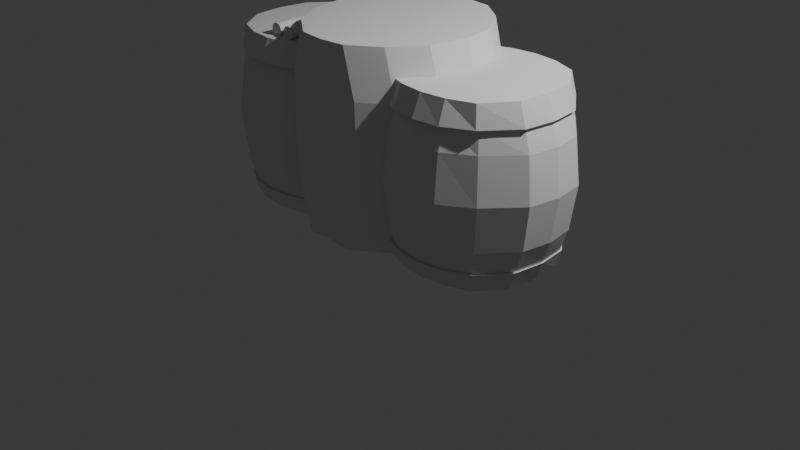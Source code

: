 # Source: Klong_that-2.blend  (saved by Blender 4.2.66; exported with 4.5.12 LTS)
import bpy
from mathutils import Matrix  # noqa: F401  (used for matrix-valued properties, if any)

bpy.ops.wm.read_factory_settings(use_empty=True)
scene = bpy.context.scene
scene.name = 'Scene'

# ---- collections
col_collection = bpy.data.collections.new('Collection'); scene.collection.children.link(col_collection)

# ---- world
world_world = bpy.data.worlds.new('World'); scene.world = world_world
world_world.use_nodes = True; world_world.node_tree.nodes.clear()
_N = world_world.node_tree.nodes; _L = world_world.node_tree.links
n0 = _N.new('ShaderNodeOutputWorld'); n0.name = 'World Output'; n0.location = (300, 300)
n1 = _N.new('ShaderNodeBackground'); n1.name = 'Background'; n1.location = (10, 300)
n1.inputs[0].default_value = (0.05088, 0.05088, 0.05088, 1.0)
_L.new(n1.outputs[0], n0.inputs[0])
n0.is_active_output = True
world_world.color = (0.05088, 0.05088, 0.05088)
world_world.sun_shadow_jitter_overblur = 0.0

# ---- cameras
cam_camera = bpy.data.cameras.new('Camera')
cam_camera.clip_end = 100.0
cam_camera.ortho_scale = 7.314

# ---- lights
light_light = bpy.data.lights.new('Light', 'POINT')
light_light.energy = 1000.0
light_light.shadow_soft_size = 0.1

# ---- meshes
me_cylinder_001 = bpy.data.meshes.new('Cylinder.001')
me_cylinder_001.from_pydata([(0.0, 0.9556, -0.9554), (0.0, 0.9556, 1.001), (0.2604, 0.9239, -1.0), (0.2695, 0.9239, 1.0), (0.5595, 0.7071, -1.0), (0.5686, 0.7071, 1.0), (0.7921, 0.3827, -1.0), (0.8012, 0.3827, 1.0), (0.8682, 0.0, -1.0), (0.8773, 0.0, 1.0), (0.7921, -0.3827, -1.0), (0.8012, -0.3827, 1.0), (0.5595, -0.7071, -1.0), (0.5686, -0.7071, 1.0), (0.2604, -0.9239, -1.0), (0.2695, -0.9239, 1.0), (0.0, -0.9556, -0.9554), (0.0, -0.9556, 1.001), (0.0, 1.054, -0.4863), (0.0, 1.054, 0.009012), (0.0, 1.054, 0.5094), (0.4062, 0.9239, 0.5092), (0.4245, 0.9239, 0.009174), (0.4062, 0.9239, -0.4908), (0.7053, 0.7071, 0.5092), (0.7236, 0.7071, 0.009174), (0.7053, 0.7071, -0.4908), (0.9379, 0.3827, 0.5092), (0.9562, 0.3827, 0.009174), (0.9379, 0.3827, -0.4908), (1.014, 0.0, 0.5092), (1.032, 0.0, 0.009174), (1.014, 0.0, -0.4908), (0.9379, -0.3827, 0.5092), (0.9562, -0.3827, 0.009174), (0.9379, -0.3827, -0.4908), (0.7053, -0.7071, 0.5092), (0.7236, -0.7071, 0.009174), (0.7053, -0.7071, -0.4908), (0.4062, -0.9239, 0.5092), (0.4245, -0.9239, 0.009174), (0.4062, -0.9239, -0.4908), (0.0, -1.054, 0.5094), (0.0, -1.054, 0.009012), (0.0, -1.054, -0.4863)], [], [(20, 1, 3, 21), (21, 3, 5, 24), (24, 5, 7, 27), (27, 7, 9, 30), (30, 9, 11, 33), (33, 11, 13, 36), (36, 13, 15, 39), (39, 15, 17, 42), (3, 1, 17, 15, 13, 11, 9, 7, 5), (16, 0, 2, 4, 6, 8, 10, 12, 14), (14, 41, 44, 16), (41, 40, 43, 44), (40, 39, 42, 43), (12, 38, 41, 14), (38, 37, 40, 41), (37, 36, 39, 40), (10, 35, 38, 12), (35, 34, 37, 38), (34, 33, 36, 37), (8, 32, 35, 10), (32, 31, 34, 35), (31, 30, 33, 34), (6, 29, 32, 8), (29, 28, 31, 32), (28, 27, 30, 31), (4, 26, 29, 6), (26, 25, 28, 29), (25, 24, 27, 28), (2, 23, 26, 4), (23, 22, 25, 26), (22, 21, 24, 25), (0, 18, 23, 2), (18, 19, 22, 23), (19, 20, 21, 22)])
_uv = me_cylinder_001.uv_layers.new(name='UVMap')
_uv.uv.foreach_set('vector', [1.0, 0.8773, 1.0, 1.0, 0.9375, 1.0, 0.9375, 0.8773, 0.9375, 0.8773, 0.9375, 1.0, 0.875, 1.0, 0.875, 0.8773, 0.875, 0.8773, 0.875, 1.0, 0.8125, 1.0, 0.8125, 0.8773, 0.8125, 0.8773, 0.8125, 1.0, 0.75, 1.0, 0.75, 0.8773, 0.75, 0.8773, 0.75, 1.0, 0.6875, 1.0, 0.6875, 0.8773, 0.6875, 0.8773, 0.6875, 1.0, 0.625, 1.0, 0.625, 0.8773, 0.625, 0.8773, 0.625, 1.0, 0.5625, 1.0, 0.5625, 0.8773, 0.5625, 0.8773, 0.5625, 1.0, 0.5, 1.0, 0.5, 0.8773, 0.3418, 0.4717, 0.25, 0.49, 0.25, 0.01, 0.3418, 0.02827, 0.4197, 0.08029, 0.4717, 0.1582, 0.49, 0.25, 0.4717, 0.3418, 0.4197, 0.4197, 0.75, 0.01, 0.75, 0.49, 0.8418, 0.4717, 0.9197, 0.4197, 0.9717, 0.3418, 0.99, 0.25, 0.9717, 0.1582, 0.9197, 0.08029, 0.8418, 0.02827, 0.5625, 0.5, 0.5625, 0.6273, 0.5, 0.6273, 0.5, 0.5, 0.5625, 0.6273, 0.5625, 0.7523, 0.5, 0.7523, 0.5, 0.6273, 0.5625, 0.7523, 0.5625, 0.8773, 0.5, 0.8773, 0.5, 0.7523, 0.625, 0.5, 0.625, 0.6273, 0.5625, 0.6273, 0.5625, 0.5, 0.625, 0.6273, 0.625, 0.7523, 0.5625, 0.7523, 0.5625, 0.6273, 0.625, 0.7523, 0.625, 0.8773, 0.5625, 0.8773, 0.5625, 0.7523, 0.6875, 0.5, 0.6875, 0.6273, 0.625, 0.6273, 0.625, 0.5, 0.6875, 0.6273, 0.6875, 0.7523, 0.625, 0.7523, 0.625, 0.6273, 0.6875, 0.7523, 0.6875, 0.8773, 0.625, 0.8773, 0.625, 0.7523, 0.75, 0.5, 0.75, 0.6273, 0.6875, 0.6273, 0.6875, 0.5, 0.75, 0.6273, 0.75, 0.7523, 0.6875, 0.7523, 0.6875, 0.6273, 0.75, 0.7523, 0.75, 0.8773, 0.6875, 0.8773, 0.6875, 0.7523, 0.8125, 0.5, 0.8125, 0.6273, 0.75, 0.6273, 0.75, 0.5, 0.8125, 0.6273, 0.8125, 0.7523, 0.75, 0.7523, 0.75, 0.6273, 0.8125, 0.7523, 0.8125, 0.8773, 0.75, 0.8773, 0.75, 0.7523, 0.875, 0.5, 0.875, 0.6273, 0.8125, 0.6273, 0.8125, 0.5, 0.875, 0.6273, 0.875, 0.7523, 0.8125, 0.7523, 0.8125, 0.6273, 0.875, 0.7523, 0.875, 0.8773, 0.8125, 0.8773, 0.8125, 0.7523, 0.9375, 0.5, 0.9375, 0.6273, 0.875, 0.6273, 0.875, 0.5, 0.9375, 0.6273, 0.9375, 0.7523, 0.875, 0.7523, 0.875, 0.6273, 0.9375, 0.7523, 0.9375, 0.8773, 0.875, 0.8773, 0.875, 0.7523, 1.0, 0.5, 1.0, 0.6273, 0.9375, 0.6273, 0.9375, 0.5, 1.0, 0.6273, 1.0, 0.7523, 0.9375, 0.7523, 0.9375, 0.6273, 1.0, 0.7523, 1.0, 0.8773, 0.9375, 0.8773, 0.9375, 0.7523])
me_cylinder_001.update()
me_cube_001 = bpy.data.meshes.new('Cube.001')
me_cube_001.from_pydata([(0.5032, -0.5718, -0.8781), (0.5159, -0.5718, 0.9), (0.5032, 0.5718, -0.8781), (0.5159, 0.5718, 0.9), (0.2692, 0.6674, -0.8738), (0.0, 0.6966, -0.8775), (0.0, 0.6966, 0.9013), (0.2755, 0.6674, 0.9005), (0.5829, 0.6388, 0.4591), (0.6165, 0.6725, 0.0003668), (0.5702, 0.6388, -0.4613), (0.7021, -0.2936, -0.8785), (0.7344, 0.0, -0.8781), (0.7021, 0.2936, -0.8785), (0.7147, 0.2936, 0.901), (0.7471, 0.0, 0.9018), (0.7147, -0.2936, 0.901), (0.5829, -0.6388, 0.4591), (0.6165, -0.6725, 0.0003668), (0.5702, -0.6388, -0.4613), (0.0, -0.6966, -0.8775), (0.2692, -0.6674, -0.8738), (0.2755, -0.6674, 0.9005), (0.0, -0.6966, 0.9013), (0.0, 0.8689, -0.4595), (0.0, 0.9265, 4.657e-09), (0.0, 0.8689, 0.4587), (0.2887, 0.8235, -0.4588), (0.312, 0.8763, -9.313e-09), (0.2951, 0.8235, 0.458), (0.8454, 0.3115, -0.4554), (0.9066, 0.3271, 0.0003668), (0.8581, 0.3115, 0.4557), (0.8926, 0.0, -0.4561), (0.9583, 0.0, 0.0003668), (0.9053, 0.0, 0.4563), (0.8454, -0.3115, -0.4554), (0.9066, -0.3271, 0.0003668), (0.8581, -0.3115, 0.4557), (0.2887, -0.8235, -0.4588), (0.312, -0.8763, -9.313e-09), (0.2951, -0.8235, 0.458), (0.0, -0.8689, -0.4595), (0.0, -0.9265, 4.657e-09), (0.0, -0.8689, 0.4587), (0.5502, 0.6062, 0.6741), (0.5502, -0.6062, 0.6741), (0.0, 0.7849, 0.6746), (0.2855, 0.7474, 0.6738), (0.7882, 0.3028, 0.6729), (0.8281, 0.0, 0.6736), (0.7882, -0.3028, 0.6729), (0.2855, -0.7474, 0.6738), (0.0, -0.7849, 0.687), (0.0, 0.7481, 0.9007), (0.2637, 0.7167, 0.8999), (0.5218, 0.6141, 0.8993), (0.7354, 0.3153, 0.9004), (0.7701, 2.446e-10, 0.9012), (0.7354, -0.3153, 0.9004), (0.5218, -0.6141, 0.8993), (0.2637, -0.7167, 0.8999), (0.0, -0.7481, 0.9007), (0.5587, 0.6509, 0.6781), (0.5587, -0.6509, 0.6781), (0.0, 0.8428, 0.6787), (0.2745, 0.8026, 0.6779), (0.8142, 0.3252, 0.6768), (0.8572, 2.446e-10, 0.6776), (0.8142, -0.3252, 0.6768), (0.2745, -0.8026, 0.6779), (0.0, -0.8428, 0.6787), (0.5326, 0.6012, -0.6953), (0.5326, -0.6012, -0.6953), (0.2778, 0.7359, -0.6918), (0.0, 0.7722, -0.6942), (0.7649, -0.3015, -0.6929), (0.8038, 0.0, -0.693), (0.7649, 0.3015, -0.6929), (0.0, -0.7722, -0.6942), (0.2778, -0.7359, -0.6918), (0.5072, 0.5992, -0.8771), (0.2617, 0.6994, -0.8726), (-0.001378, 0.7299, -0.8765), (0.538, 0.63, -0.691), (0.5072, -0.5992, -0.8771), (0.7156, -0.3077, -0.8776), (0.7494, 0.0, -0.8771), (0.7156, 0.3077, -0.8776), (0.538, -0.63, -0.691), (-0.001378, -0.7299, -0.8765), (0.2617, -0.6994, -0.8726), (0.2707, 0.7711, -0.6873), (-0.001378, 0.8091, -0.6898), (0.7814, -0.3159, -0.6885), (0.8222, 0.0, -0.6886), (0.7814, 0.3159, -0.6885), (-0.001378, -0.8091, -0.6898), (0.2707, -0.7711, -0.6873), (-0.5032, -0.5718, -0.8781), (-0.5159, -0.5718, 0.9), (-0.5032, 0.5718, -0.8781), (-0.5159, 0.5718, 0.9), (-0.2692, 0.6674, -0.8738), (-0.2755, 0.6674, 0.9005), (-0.5829, 0.6388, 0.4591), (-0.6165, 0.6725, 0.0003668), (-0.5702, 0.6388, -0.4613), (-0.7021, -0.2936, -0.8785), (-0.7344, 0.0, -0.8781), (-0.7021, 0.2936, -0.8785), (-0.7147, 0.2936, 0.901), (-0.7471, 0.0, 0.9018), (-0.7147, -0.2936, 0.901), (-0.5829, -0.6388, 0.4591), (-0.6165, -0.6725, 0.0003668), (-0.5702, -0.6388, -0.4613), (-0.2692, -0.6674, -0.8738), (-0.2755, -0.6674, 0.9005), (-0.2887, 0.8235, -0.4588), (-0.312, 0.8763, -9.313e-09), (-0.2951, 0.8235, 0.458), (-0.8454, 0.3115, -0.4554), (-0.9066, 0.3271, 0.0003668), (-0.8581, 0.3115, 0.4557), (-0.8926, 0.0, -0.4561), (-0.9583, 0.0, 0.0003668), (-0.9053, 0.0, 0.4563), (-0.8454, -0.3115, -0.4554), (-0.9066, -0.3271, 0.0003668), (-0.8581, -0.3115, 0.4557), (-0.2887, -0.8235, -0.4588), (-0.312, -0.8763, -9.313e-09), (-0.2951, -0.8235, 0.458), (-0.5502, 0.6062, 0.6741), (-0.5502, -0.6062, 0.6741), (-0.2855, 0.7474, 0.6738), (-0.7882, 0.3028, 0.6729), (-0.8281, 0.0, 0.6736), (-0.7882, -0.3028, 0.6729), (-0.2855, -0.7474, 0.6738), (-0.2637, 0.7167, 0.8999), (-0.5218, 0.6141, 0.8993), (-0.7354, 0.3153, 0.9004), (-0.7701, 2.446e-10, 0.9012), (-0.7354, -0.3153, 0.9004), (-0.5218, -0.6141, 0.8993), (-0.2637, -0.7167, 0.8999), (-0.5587, 0.6509, 0.6781), (-0.5587, -0.6509, 0.6781), (-0.2745, 0.8026, 0.6779), (-0.8142, 0.3252, 0.6768), (-0.8572, 2.446e-10, 0.6776), (-0.8142, -0.3252, 0.6768), (-0.2745, -0.8026, 0.6779), (-0.5326, 0.6012, -0.6953), (-0.5326, -0.6012, -0.6953), (-0.2778, 0.7359, -0.6918), (-0.7649, -0.3015, -0.6929), (-0.8038, 0.0, -0.693), (-0.7649, 0.3015, -0.6929), (-0.2778, -0.7359, -0.6918), (-0.5072, 0.5992, -0.8771), (-0.2617, 0.6994, -0.8726), (0.001378, 0.7299, -0.8765), (-0.538, 0.63, -0.691), (-0.5072, -0.5992, -0.8771), (-0.7156, -0.3077, -0.8776), (-0.7494, 0.0, -0.8771), (-0.7156, 0.3077, -0.8776), (-0.538, -0.63, -0.691), (0.001378, -0.7299, -0.8765), (-0.2617, -0.6994, -0.8726), (-0.2707, 0.7711, -0.6873), (0.001378, 0.8091, -0.6898), (-0.7814, -0.3159, -0.6885), (-0.8222, 0.0, -0.6886), (-0.7814, 0.3159, -0.6885), (0.001378, -0.8091, -0.6898), (-0.2707, -0.7711, -0.6873)], [], [(24, 25, 28, 27), (25, 26, 29, 28), (23, 53, 71, 62), (45, 48, 66, 63), (28, 29, 8, 9), (27, 28, 9, 10), (74, 27, 10, 72), (75, 24, 27, 74), (30, 31, 34, 33), (31, 32, 35, 34), (33, 34, 37, 36), (34, 35, 38, 37), (72, 10, 30, 78), (10, 9, 31, 30), (9, 8, 32, 31), (49, 45, 63, 67), (7, 3, 56, 55), (50, 49, 67, 68), (6, 7, 55, 54), (37, 38, 17, 18), (36, 37, 18, 19), (76, 36, 19, 73), (77, 33, 36, 76), (78, 30, 33, 77), (39, 40, 43, 42), (40, 41, 44, 43), (73, 19, 39, 80), (19, 18, 40, 39), (18, 17, 41, 40), (51, 50, 68, 69), (22, 23, 62, 61), (80, 39, 42, 79), (6, 23, 22, 1, 16, 15, 14, 3, 7), (2, 13, 12, 11, 0, 21, 20, 5, 4), (41, 52, 53, 44), (17, 46, 52, 41), (38, 51, 46, 17), (35, 50, 51, 38), (32, 49, 50, 35), (8, 45, 49, 32), (29, 48, 45, 8), (26, 47, 48, 29), (65, 54, 55, 66), (66, 55, 56, 63), (63, 56, 57, 67), (67, 57, 58, 68), (68, 58, 59, 69), (69, 59, 60, 64), (64, 60, 61, 70), (70, 61, 62, 71), (3, 14, 57, 56), (48, 47, 65, 66), (14, 15, 58, 57), (53, 52, 70, 71), (47, 6, 54, 65), (15, 16, 59, 58), (52, 46, 64, 70), (1, 22, 61, 60), (16, 1, 60, 59), (46, 51, 69, 64), (72, 78, 96, 84), (13, 2, 81, 88), (76, 73, 89, 94), (12, 13, 88, 87), (77, 76, 94, 95), (11, 12, 87, 86), (78, 77, 95, 96), (4, 5, 83, 82), (91, 98, 97, 90), (85, 89, 98, 91), (88, 96, 95, 87), (87, 95, 94, 86), (86, 94, 89, 85), (81, 84, 96, 88), (83, 93, 92, 82), (82, 92, 84, 81), (79, 20, 90, 97), (20, 21, 91, 90), (75, 74, 92, 93), (21, 0, 85, 91), (74, 72, 84, 92), (80, 79, 97, 98), (2, 4, 82, 81), (73, 80, 98, 89), (0, 11, 86, 85), (5, 75, 93, 83), (24, 119, 120, 25), (25, 120, 121, 26), (134, 148, 150, 136), (120, 106, 105, 121), (119, 107, 106, 120), (157, 155, 107, 119), (75, 157, 119, 24), (122, 125, 126, 123), (123, 126, 127, 124), (125, 128, 129, 126), (126, 129, 130, 127), (155, 160, 122, 107), (107, 122, 123, 106), (106, 123, 124, 105), (137, 151, 148, 134), (104, 141, 142, 102), (138, 152, 151, 137), (6, 54, 141, 104), (129, 115, 114, 130), (128, 116, 115, 129), (158, 156, 116, 128), (159, 158, 128, 125), (160, 159, 125, 122), (131, 42, 43, 132), (132, 43, 44, 133), (156, 161, 131, 116), (116, 131, 132, 115), (115, 132, 133, 114), (139, 153, 152, 138), (118, 147, 62, 23), (161, 79, 42, 131), (6, 104, 102, 111, 112, 113, 100, 118, 23), (101, 103, 5, 20, 117, 99, 108, 109, 110), (133, 44, 53, 140), (114, 133, 140, 135), (130, 114, 135, 139), (127, 130, 139, 138), (124, 127, 138, 137), (105, 124, 137, 134), (121, 105, 134, 136), (26, 121, 136, 47), (65, 150, 141, 54), (150, 148, 142, 141), (148, 151, 143, 142), (151, 152, 144, 143), (152, 153, 145, 144), (153, 149, 146, 145), (149, 154, 147, 146), (154, 71, 62, 147), (102, 142, 143, 111), (136, 150, 65, 47), (111, 143, 144, 112), (53, 71, 154, 140), (112, 144, 145, 113), (140, 154, 149, 135), (100, 146, 147, 118), (113, 145, 146, 100), (135, 149, 153, 139), (155, 165, 177, 160), (110, 169, 162, 101), (158, 175, 170, 156), (109, 168, 169, 110), (159, 176, 175, 158), (108, 167, 168, 109), (160, 177, 176, 159), (103, 163, 164, 5), (172, 171, 178, 179), (166, 172, 179, 170), (169, 168, 176, 177), (168, 167, 175, 176), (167, 166, 170, 175), (162, 169, 177, 165), (164, 163, 173, 174), (163, 162, 165, 173), (79, 178, 171, 20), (20, 171, 172, 117), (75, 174, 173, 157), (117, 172, 166, 99), (157, 173, 165, 155), (161, 179, 178, 79), (101, 162, 163, 103), (156, 170, 179, 161), (99, 166, 167, 108), (5, 164, 174, 75)])
_uv = me_cube_001.uv_layers.new(name='UVMap')
_uv.uv.foreach_set('vector', [0.4375, 0.375, 0.5, 0.375, 0.5, 0.4375, 0.4375, 0.4375, 0.5, 0.375, 0.5625, 0.375, 0.5625, 0.4375, 0.5, 0.4375, 0.0, 0.0, 0.0, 0.0, 0.0, 0.0, 0.0, 0.0, 0.593, 0.5, 0.593, 0.4375, 0.593, 0.4375, 0.593, 0.5, 0.5, 0.4375, 0.5625, 0.4375, 0.5625, 0.5, 0.5, 0.5, 0.4375, 0.4375, 0.5, 0.4375, 0.5, 0.5, 0.4375, 0.5, 0.4024, 0.4375, 0.4375, 0.4375, 0.4375, 0.5, 0.4024, 0.5, 0.4024, 0.375, 0.4375, 0.375, 0.4375, 0.4375, 0.4024, 0.4375, 0.4375, 0.5625, 0.5, 0.5625, 0.5, 0.625, 0.4375, 0.625, 0.5, 0.5625, 0.5625, 0.5625, 0.5625, 0.625, 0.5, 0.625, 0.4375, 0.625, 0.5, 0.625, 0.5, 0.6875, 0.4375, 0.6875, 0.5, 0.625, 0.5625, 0.625, 0.5625, 0.6875, 0.5, 0.6875, 0.4024, 0.5, 0.4375, 0.5, 0.4375, 0.5625, 0.4024, 0.5625, 0.4375, 0.5, 0.5, 0.5, 0.5, 0.5625, 0.4375, 0.5625, 0.5, 0.5, 0.5625, 0.5, 0.5625, 0.5625, 0.5, 0.5625, 0.593, 0.5625, 0.593, 0.5, 0.593, 0.5, 0.593, 0.5625, 0.625, 0.4375, 0.625, 0.5, 0.625, 0.5, 0.625, 0.4375, 0.593, 0.625, 0.593, 0.5625, 0.593, 0.5625, 0.593, 0.625, 0.625, 0.375, 0.625, 0.4375, 0.625, 0.4375, 0.625, 0.375, 0.5, 0.6875, 0.5625, 0.6875, 0.5625, 0.75, 0.5, 0.75, 0.4375, 0.6875, 0.5, 0.6875, 0.5, 0.75, 0.4375, 0.75, 0.4024, 0.6875, 0.4375, 0.6875, 0.4375, 0.75, 0.4024, 0.75, 0.4024, 0.625, 0.4375, 0.625, 0.4375, 0.6875, 0.4024, 0.6875, 0.4024, 0.5625, 0.4375, 0.5625, 0.4375, 0.625, 0.4024, 0.625, 0.4375, 0.8125, 0.5, 0.8125, 0.5, 0.875, 0.4375, 0.875, 0.5, 0.8125, 0.5625, 0.8125, 0.5625, 0.875, 0.5, 0.875, 0.4024, 0.75, 0.4375, 0.75, 0.4375, 0.8125, 0.4024, 0.8125, 0.4375, 0.75, 0.5, 0.75, 0.5, 0.8125, 0.4375, 0.8125, 0.5, 0.75, 0.5625, 0.75, 0.5625, 0.8125, 0.5, 0.8125, 0.593, 0.6875, 0.593, 0.625, 0.593, 0.625, 0.593, 0.6875, 0.625, 0.8125, 0.625, 0.875, 0.625, 0.875, 0.625, 0.8125, 0.4024, 0.8125, 0.4375, 0.8125, 0.4375, 0.875, 0.4024, 0.875, 0.625, 0.375, 0.625, 0.875, 0.625, 0.8125, 0.625, 0.75, 0.625, 0.6875, 0.625, 0.625, 0.625, 0.5625, 0.625, 0.5, 0.625, 0.4375, 0.375, 0.5, 0.375, 0.5625, 0.375, 0.625, 0.375, 0.6875, 0.375, 0.75, 0.375, 0.8125, 0.375, 0.875, 0.375, 0.375, 0.375, 0.4375, 0.5625, 0.8125, 0.593, 0.8125, 0.593, 0.875, 0.5625, 0.875, 0.5625, 0.75, 0.593, 0.75, 0.593, 0.8125, 0.5625, 0.8125, 0.5625, 0.6875, 0.593, 0.6875, 0.593, 0.75, 0.5625, 0.75, 0.5625, 0.625, 0.593, 0.625, 0.593, 0.6875, 0.5625, 0.6875, 0.5625, 0.5625, 0.593, 0.5625, 0.593, 0.625, 0.5625, 0.625, 0.5625, 0.5, 0.593, 0.5, 0.593, 0.5625, 0.5625, 0.5625, 0.5625, 0.4375, 0.593, 0.4375, 0.593, 0.5, 0.5625, 0.5, 0.5625, 0.375, 0.593, 0.375, 0.593, 0.4375, 0.5625, 0.4375, 0.593, 0.375, 0.625, 0.375, 0.625, 0.4375, 0.593, 0.4375, 0.593, 0.4375, 0.625, 0.4375, 0.625, 0.5, 0.593, 0.5, 0.593, 0.5, 0.625, 0.5, 0.625, 0.5625, 0.593, 0.5625, 0.593, 0.5625, 0.625, 0.5625, 0.625, 0.625, 0.593, 0.625, 0.593, 0.625, 0.625, 0.625, 0.625, 0.6875, 0.593, 0.6875, 0.593, 0.6875, 0.625, 0.6875, 0.625, 0.75, 0.593, 0.75, 0.593, 0.75, 0.625, 0.75, 0.625, 0.8125, 0.593, 0.8125, 0.593, 0.8125, 0.625, 0.8125, 0.625, 0.875, 0.593, 0.875, 0.625, 0.5, 0.625, 0.5625, 0.625, 0.5625, 0.625, 0.5, 0.593, 0.4375, 0.593, 0.375, 0.593, 0.375, 0.593, 0.4375, 0.625, 0.5625, 0.625, 0.625, 0.625, 0.625, 0.625, 0.5625, 0.593, 0.875, 0.593, 0.8125, 0.593, 0.8125, 0.593, 0.875, 0.0, 0.0, 0.0, 0.0, 0.0, 0.0, 0.0, 0.0, 0.625, 0.625, 0.625, 0.6875, 0.625, 0.6875, 0.625, 0.625, 0.593, 0.8125, 0.593, 0.75, 0.593, 0.75, 0.593, 0.8125, 0.625, 0.75, 0.625, 0.8125, 0.625, 0.8125, 0.625, 0.75, 0.625, 0.6875, 0.625, 0.75, 0.625, 0.75, 0.625, 0.6875, 0.593, 0.75, 0.593, 0.6875, 0.593, 0.6875, 0.593, 0.75, 0.4024, 0.5, 0.4024, 0.5625, 0.4024, 0.5625, 0.4024, 0.5, 0.375, 0.5625, 0.375, 0.5, 0.375, 0.5, 0.375, 0.5625, 0.4024, 0.6875, 0.4024, 0.75, 0.4024, 0.75, 0.4024, 0.6875, 0.375, 0.625, 0.375, 0.5625, 0.375, 0.5625, 0.375, 0.625, 0.4024, 0.625, 0.4024, 0.6875, 0.4024, 0.6875, 0.4024, 0.625, 0.375, 0.6875, 0.375, 0.625, 0.375, 0.625, 0.375, 0.6875, 0.4024, 0.5625, 0.4024, 0.625, 0.4024, 0.625, 0.4024, 0.5625, 0.375, 0.4375, 0.375, 0.375, 0.375, 0.375, 0.375, 0.4375, 0.375, 0.8125, 0.4024, 0.8125, 0.4024, 0.875, 0.375, 0.875, 0.375, 0.75, 0.4024, 0.75, 0.4024, 0.8125, 0.375, 0.8125, 0.375, 0.5625, 0.4024, 0.5625, 0.4024, 0.625, 0.375, 0.625, 0.375, 0.625, 0.4024, 0.625, 0.4024, 0.6875, 0.375, 0.6875, 0.375, 0.6875, 0.4024, 0.6875, 0.4024, 0.75, 0.375, 0.75, 0.375, 0.5, 0.4024, 0.5, 0.4024, 0.5625, 0.375, 0.5625, 0.375, 0.375, 0.4024, 0.375, 0.4024, 0.4375, 0.375, 0.4375, 0.375, 0.4375, 0.4024, 0.4375, 0.4024, 0.5, 0.375, 0.5, 0.0, 0.0, 0.0, 0.0, 0.0, 0.0, 0.0, 0.0, 0.375, 0.875, 0.375, 0.8125, 0.375, 0.8125, 0.375, 0.875, 0.4024, 0.375, 0.4024, 0.4375, 0.4024, 0.4375, 0.4024, 0.375, 0.375, 0.8125, 0.375, 0.75, 0.375, 0.75, 0.375, 0.8125, 0.4024, 0.4375, 0.4024, 0.5, 0.4024, 0.5, 0.4024, 0.4375, 0.4024, 0.8125, 0.4024, 0.875, 0.4024, 0.875, 0.4024, 0.8125, 0.375, 0.5, 0.375, 0.4375, 0.375, 0.4375, 0.375, 0.5, 0.4024, 0.75, 0.4024, 0.8125, 0.4024, 0.8125, 0.4024, 0.75, 0.375, 0.75, 0.375, 0.6875, 0.375, 0.6875, 0.375, 0.75, 0.0, 0.0, 0.0, 0.0, 0.0, 0.0, 0.0, 0.0, 0.4375, 0.375, 0.4375, 0.4375, 0.5, 0.4375, 0.5, 0.375, 0.5, 0.375, 0.5, 0.4375, 0.5625, 0.4375, 0.5625, 0.375, 0.593, 0.5, 0.593, 0.5, 0.593, 0.4375, 0.593, 0.4375, 0.5, 0.4375, 0.5, 0.5, 0.5625, 0.5, 0.5625, 0.4375, 0.4375, 0.4375, 0.4375, 0.5, 0.5, 0.5, 0.5, 0.4375, 0.4024, 0.4375, 0.4024, 0.5, 0.4375, 0.5, 0.4375, 0.4375, 0.4024, 0.375, 0.4024, 0.4375, 0.4375, 0.4375, 0.4375, 0.375, 0.4375, 0.5625, 0.4375, 0.625, 0.5, 0.625, 0.5, 0.5625, 0.5, 0.5625, 0.5, 0.625, 0.5625, 0.625, 0.5625, 0.5625, 0.4375, 0.625, 0.4375, 0.6875, 0.5, 0.6875, 0.5, 0.625, 0.5, 0.625, 0.5, 0.6875, 0.5625, 0.6875, 0.5625, 0.625, 0.4024, 0.5, 0.4024, 0.5625, 0.4375, 0.5625, 0.4375, 0.5, 0.4375, 0.5, 0.4375, 0.5625, 0.5, 0.5625, 0.5, 0.5, 0.5, 0.5, 0.5, 0.5625, 0.5625, 0.5625, 0.5625, 0.5, 0.593, 0.5625, 0.593, 0.5625, 0.593, 0.5, 0.593, 0.5, 0.625, 0.4375, 0.625, 0.4375, 0.625, 0.5, 0.625, 0.5, 0.593, 0.625, 0.593, 0.625, 0.593, 0.5625, 0.593, 0.5625, 0.625, 0.375, 0.625, 0.375, 0.625, 0.4375, 0.625, 0.4375, 0.5, 0.6875, 0.5, 0.75, 0.5625, 0.75, 0.5625, 0.6875, 0.4375, 0.6875, 0.4375, 0.75, 0.5, 0.75, 0.5, 0.6875, 0.4024, 0.6875, 0.4024, 0.75, 0.4375, 0.75, 0.4375, 0.6875, 0.4024, 0.625, 0.4024, 0.6875, 0.4375, 0.6875, 0.4375, 0.625, 0.4024, 0.5625, 0.4024, 0.625, 0.4375, 0.625, 0.4375, 0.5625, 0.4375, 0.8125, 0.4375, 0.875, 0.5, 0.875, 0.5, 0.8125, 0.5, 0.8125, 0.5, 0.875, 0.5625, 0.875, 0.5625, 0.8125, 0.4024, 0.75, 0.4024, 0.8125, 0.4375, 0.8125, 0.4375, 0.75, 0.4375, 0.75, 0.4375, 0.8125, 0.5, 0.8125, 0.5, 0.75, 0.5, 0.75, 0.5, 0.8125, 0.5625, 0.8125, 0.5625, 0.75, 0.593, 0.6875, 0.593, 0.6875, 0.593, 0.625, 0.593, 0.625, 0.625, 0.8125, 0.625, 0.8125, 0.625, 0.875, 0.625, 0.875, 0.4024, 0.8125, 0.4024, 0.875, 0.4375, 0.875, 0.4375, 0.8125, 0.625, 0.375, 0.625, 0.4375, 0.625, 0.5, 0.625, 0.5625, 0.625, 0.625, 0.625, 0.6875, 0.625, 0.75, 0.625, 0.8125, 0.625, 0.875, 0.375, 0.5, 0.375, 0.4375, 0.375, 0.375, 0.375, 0.875, 0.375, 0.8125, 0.375, 0.75, 0.375, 0.6875, 0.375, 0.625, 0.375, 0.5625, 0.5625, 0.8125, 0.5625, 0.875, 0.593, 0.875, 0.593, 0.8125, 0.5625, 0.75, 0.5625, 0.8125, 0.593, 0.8125, 0.593, 0.75, 0.5625, 0.6875, 0.5625, 0.75, 0.593, 0.75, 0.593, 0.6875, 0.5625, 0.625, 0.5625, 0.6875, 0.593, 0.6875, 0.593, 0.625, 0.5625, 0.5625, 0.5625, 0.625, 0.593, 0.625, 0.593, 0.5625, 0.5625, 0.5, 0.5625, 0.5625, 0.593, 0.5625, 0.593, 0.5, 0.5625, 0.4375, 0.5625, 0.5, 0.593, 0.5, 0.593, 0.4375, 0.5625, 0.375, 0.5625, 0.4375, 0.593, 0.4375, 0.593, 0.375, 0.593, 0.375, 0.593, 0.4375, 0.625, 0.4375, 0.625, 0.375, 0.593, 0.4375, 0.593, 0.5, 0.625, 0.5, 0.625, 0.4375, 0.593, 0.5, 0.593, 0.5625, 0.625, 0.5625, 0.625, 0.5, 0.593, 0.5625, 0.593, 0.625, 0.625, 0.625, 0.625, 0.5625, 0.593, 0.625, 0.593, 0.6875, 0.625, 0.6875, 0.625, 0.625, 0.593, 0.6875, 0.593, 0.75, 0.625, 0.75, 0.625, 0.6875, 0.593, 0.75, 0.593, 0.8125, 0.625, 0.8125, 0.625, 0.75, 0.593, 0.8125, 0.593, 0.875, 0.625, 0.875, 0.625, 0.8125, 0.625, 0.5, 0.625, 0.5, 0.625, 0.5625, 0.625, 0.5625, 0.593, 0.4375, 0.593, 0.4375, 0.593, 0.375, 0.593, 0.375, 0.625, 0.5625, 0.625, 0.5625, 0.625, 0.625, 0.625, 0.625, 0.593, 0.875, 0.593, 0.875, 0.593, 0.8125, 0.593, 0.8125, 0.625, 0.625, 0.625, 0.625, 0.625, 0.6875, 0.625, 0.6875, 0.593, 0.8125, 0.593, 0.8125, 0.593, 0.75, 0.593, 0.75, 0.625, 0.75, 0.625, 0.75, 0.625, 0.8125, 0.625, 0.8125, 0.625, 0.6875, 0.625, 0.6875, 0.625, 0.75, 0.625, 0.75, 0.593, 0.75, 0.593, 0.75, 0.593, 0.6875, 0.593, 0.6875, 0.4024, 0.5, 0.4024, 0.5, 0.4024, 0.5625, 0.4024, 0.5625, 0.375, 0.5625, 0.375, 0.5625, 0.375, 0.5, 0.375, 0.5, 0.4024, 0.6875, 0.4024, 0.6875, 0.4024, 0.75, 0.4024, 0.75, 0.375, 0.625, 0.375, 0.625, 0.375, 0.5625, 0.375, 0.5625, 0.4024, 0.625, 0.4024, 0.625, 0.4024, 0.6875, 0.4024, 0.6875, 0.375, 0.6875, 0.375, 0.6875, 0.375, 0.625, 0.375, 0.625, 0.4024, 0.5625, 0.4024, 0.5625, 0.4024, 0.625, 0.4024, 0.625, 0.375, 0.4375, 0.375, 0.4375, 0.375, 0.375, 0.375, 0.375, 0.375, 0.8125, 0.375, 0.875, 0.4024, 0.875, 0.4024, 0.8125, 0.375, 0.75, 0.375, 0.8125, 0.4024, 0.8125, 0.4024, 0.75, 0.375, 0.5625, 0.375, 0.625, 0.4024, 0.625, 0.4024, 0.5625, 0.375, 0.625, 0.375, 0.6875, 0.4024, 0.6875, 0.4024, 0.625, 0.375, 0.6875, 0.375, 0.75, 0.4024, 0.75, 0.4024, 0.6875, 0.375, 0.5, 0.375, 0.5625, 0.4024, 0.5625, 0.4024, 0.5, 0.375, 0.375, 0.375, 0.4375, 0.4024, 0.4375, 0.4024, 0.375, 0.375, 0.4375, 0.375, 0.5, 0.4024, 0.5, 0.4024, 0.4375, 0.0, 0.0, 0.0, 0.0, 0.0, 0.0, 0.0, 0.0, 0.375, 0.875, 0.375, 0.875, 0.375, 0.8125, 0.375, 0.8125, 0.4024, 0.375, 0.4024, 0.375, 0.4024, 0.4375, 0.4024, 0.4375, 0.375, 0.8125, 0.375, 0.8125, 0.375, 0.75, 0.375, 0.75, 0.4024, 0.4375, 0.4024, 0.4375, 0.4024, 0.5, 0.4024, 0.5, 0.4024, 0.8125, 0.4024, 0.8125, 0.4024, 0.875, 0.4024, 0.875, 0.375, 0.5, 0.375, 0.5, 0.375, 0.4375, 0.375, 0.4375, 0.4024, 0.75, 0.4024, 0.75, 0.4024, 0.8125, 0.4024, 0.8125, 0.375, 0.75, 0.375, 0.75, 0.375, 0.6875, 0.375, 0.6875, 0.0, 0.0, 0.0, 0.0, 0.0, 0.0, 0.0, 0.0])
me_cube_001.update()
me_cube_002 = bpy.data.meshes.new('Cube.002')
me_cube_002.from_pydata([(0.5032, -0.5718, -0.8781), (0.5159, -0.5718, 0.9), (0.5032, 0.5718, -0.8781), (0.5159, 0.5718, 0.9), (0.2692, 0.6674, -0.8738), (0.0, 0.6966, -0.8775), (0.0, 0.6966, 0.9013), (0.2755, 0.6674, 0.9005), (0.5829, 0.6388, 0.4591), (0.6165, 0.6725, 0.0003668), (0.5702, 0.6388, -0.4613), (0.7021, -0.2936, -0.8785), (0.7344, 0.0, -0.8781), (0.7021, 0.2936, -0.8785), (0.7147, 0.2936, 0.901), (0.7471, 0.0, 0.9018), (0.7147, -0.2936, 0.901), (0.5829, -0.6388, 0.4591), (0.6165, -0.6725, 0.0003668), (0.5702, -0.6388, -0.4613), (0.0, -0.6966, -0.8775), (0.2692, -0.6674, -0.8738), (0.2755, -0.6674, 0.9005), (0.0, -0.6966, 0.9013), (0.0, 0.8689, -0.4595), (0.0, 0.9265, 4.657e-09), (0.0, 0.8689, 0.4587), (0.2887, 0.8235, -0.4588), (0.312, 0.8763, -9.313e-09), (0.2951, 0.8235, 0.458), (0.8454, 0.3115, -0.4554), (0.9066, 0.3271, 0.0003668), (0.8581, 0.3115, 0.4557), (0.8926, 0.0, -0.4561), (0.9583, 0.0, 0.0003668), (0.9053, 0.0, 0.4563), (0.8454, -0.3115, -0.4554), (0.9066, -0.3271, 0.0003668), (0.8581, -0.3115, 0.4557), (0.2887, -0.8235, -0.4588), (0.312, -0.8763, -9.313e-09), (0.2951, -0.8235, 0.458), (0.0, -0.8689, -0.4595), (0.0, -0.9265, 4.657e-09), (0.0, -0.8689, 0.4587), (0.5502, 0.6062, 0.6741), (0.5502, -0.6062, 0.6741), (0.0, 0.7849, 0.6746), (0.2855, 0.7474, 0.6738), (0.7882, 0.3028, 0.6729), (0.8281, 0.0, 0.6736), (0.7882, -0.3028, 0.6729), (0.2855, -0.7474, 0.6738), (0.0, -0.7849, 0.687), (0.0, 0.7481, 0.9007), (0.2637, 0.7167, 0.8999), (0.5218, 0.6141, 0.8993), (0.7354, 0.3153, 0.9004), (0.7701, 2.446e-10, 0.9012), (0.7354, -0.3153, 0.9004), (0.5218, -0.6141, 0.8993), (0.2637, -0.7167, 0.8999), (0.0, -0.7481, 0.9007), (0.5587, 0.6509, 0.6781), (0.5587, -0.6509, 0.6781), (0.0, 0.8428, 0.6787), (0.2745, 0.8026, 0.6779), (0.8142, 0.3252, 0.6768), (0.8572, 2.446e-10, 0.6776), (0.8142, -0.3252, 0.6768), (0.2745, -0.8026, 0.6779), (0.0, -0.8428, 0.6787), (0.5326, 0.6012, -0.6953), (0.5326, -0.6012, -0.6953), (0.2778, 0.7359, -0.6918), (0.0, 0.7722, -0.6942), (0.7649, -0.3015, -0.6929), (0.8038, 0.0, -0.693), (0.7649, 0.3015, -0.6929), (0.0, -0.7722, -0.6942), (0.2778, -0.7359, -0.6918), (0.5072, 0.5992, -0.8771), (0.2617, 0.6994, -0.8726), (-0.001378, 0.7299, -0.8765), (0.538, 0.63, -0.691), (0.5072, -0.5992, -0.8771), (0.7156, -0.3077, -0.8776), (0.7494, 0.0, -0.8771), (0.7156, 0.3077, -0.8776), (0.538, -0.63, -0.691), (-0.001378, -0.7299, -0.8765), (0.2617, -0.6994, -0.8726), (0.2707, 0.7711, -0.6873), (-0.001378, 0.8091, -0.6898), (0.7814, -0.3159, -0.6885), (0.8222, 0.0, -0.6886), (0.7814, 0.3159, -0.6885), (-0.001378, -0.8091, -0.6898), (0.2707, -0.7711, -0.6873), (-0.5032, -0.5718, -0.8781), (-0.5159, -0.5718, 0.9), (-0.5032, 0.5718, -0.8781), (-0.5159, 0.5718, 0.9), (-0.2692, 0.6674, -0.8738), (-0.2755, 0.6674, 0.9005), (-0.5829, 0.6388, 0.4591), (-0.6165, 0.6725, 0.0003668), (-0.5702, 0.6388, -0.4613), (-0.7021, -0.2936, -0.8785), (-0.7344, 0.0, -0.8781), (-0.7021, 0.2936, -0.8785), (-0.7147, 0.2936, 0.901), (-0.7471, 0.0, 0.9018), (-0.7147, -0.2936, 0.901), (-0.5829, -0.6388, 0.4591), (-0.6165, -0.6725, 0.0003668), (-0.5702, -0.6388, -0.4613), (-0.2692, -0.6674, -0.8738), (-0.2755, -0.6674, 0.9005), (-0.2887, 0.8235, -0.4588), (-0.312, 0.8763, -9.313e-09), (-0.2951, 0.8235, 0.458), (-0.8454, 0.3115, -0.4554), (-0.9066, 0.3271, 0.0003668), (-0.8581, 0.3115, 0.4557), (-0.8926, 0.0, -0.4561), (-0.9583, 0.0, 0.0003668), (-0.9053, 0.0, 0.4563), (-0.8454, -0.3115, -0.4554), (-0.9066, -0.3271, 0.0003668), (-0.8581, -0.3115, 0.4557), (-0.2887, -0.8235, -0.4588), (-0.312, -0.8763, -9.313e-09), (-0.2951, -0.8235, 0.458), (-0.5502, 0.6062, 0.6741), (-0.5502, -0.6062, 0.6741), (-0.2855, 0.7474, 0.6738), (-0.7882, 0.3028, 0.6729), (-0.8281, 0.0, 0.6736), (-0.7882, -0.3028, 0.6729), (-0.2855, -0.7474, 0.6738), (-0.2637, 0.7167, 0.8999), (-0.5218, 0.6141, 0.8993), (-0.7354, 0.3153, 0.9004), (-0.7701, 2.446e-10, 0.9012), (-0.7354, -0.3153, 0.9004), (-0.5218, -0.6141, 0.8993), (-0.2637, -0.7167, 0.8999), (-0.5587, 0.6509, 0.6781), (-0.5587, -0.6509, 0.6781), (-0.2745, 0.8026, 0.6779), (-0.8142, 0.3252, 0.6768), (-0.8572, 2.446e-10, 0.6776), (-0.8142, -0.3252, 0.6768), (-0.2745, -0.8026, 0.6779), (-0.5326, 0.6012, -0.6953), (-0.5326, -0.6012, -0.6953), (-0.2778, 0.7359, -0.6918), (-0.7649, -0.3015, -0.6929), (-0.8038, 0.0, -0.693), (-0.7649, 0.3015, -0.6929), (-0.2778, -0.7359, -0.6918), (-0.5072, 0.5992, -0.8771), (-0.2617, 0.6994, -0.8726), (0.001378, 0.7299, -0.8765), (-0.538, 0.63, -0.691), (-0.5072, -0.5992, -0.8771), (-0.7156, -0.3077, -0.8776), (-0.7494, 0.0, -0.8771), (-0.7156, 0.3077, -0.8776), (-0.538, -0.63, -0.691), (0.001378, -0.7299, -0.8765), (-0.2617, -0.6994, -0.8726), (-0.2707, 0.7711, -0.6873), (0.001378, 0.8091, -0.6898), (-0.7814, -0.3159, -0.6885), (-0.8222, 0.0, -0.6886), (-0.7814, 0.3159, -0.6885), (0.001378, -0.8091, -0.6898), (-0.2707, -0.7711, -0.6873)], [], [(24, 25, 28, 27), (25, 26, 29, 28), (23, 53, 71, 62), (45, 48, 66, 63), (28, 29, 8, 9), (27, 28, 9, 10), (74, 27, 10, 72), (75, 24, 27, 74), (30, 31, 34, 33), (31, 32, 35, 34), (33, 34, 37, 36), (34, 35, 38, 37), (72, 10, 30, 78), (10, 9, 31, 30), (9, 8, 32, 31), (49, 45, 63, 67), (7, 3, 56, 55), (50, 49, 67, 68), (6, 7, 55, 54), (37, 38, 17, 18), (36, 37, 18, 19), (76, 36, 19, 73), (77, 33, 36, 76), (78, 30, 33, 77), (39, 40, 43, 42), (40, 41, 44, 43), (73, 19, 39, 80), (19, 18, 40, 39), (18, 17, 41, 40), (51, 50, 68, 69), (22, 23, 62, 61), (80, 39, 42, 79), (6, 23, 22, 1, 16, 15, 14, 3, 7), (2, 13, 12, 11, 0, 21, 20, 5, 4), (41, 52, 53, 44), (17, 46, 52, 41), (38, 51, 46, 17), (35, 50, 51, 38), (32, 49, 50, 35), (8, 45, 49, 32), (29, 48, 45, 8), (26, 47, 48, 29), (65, 54, 55, 66), (66, 55, 56, 63), (63, 56, 57, 67), (67, 57, 58, 68), (68, 58, 59, 69), (69, 59, 60, 64), (64, 60, 61, 70), (70, 61, 62, 71), (3, 14, 57, 56), (48, 47, 65, 66), (14, 15, 58, 57), (53, 52, 70, 71), (47, 6, 54, 65), (15, 16, 59, 58), (52, 46, 64, 70), (1, 22, 61, 60), (16, 1, 60, 59), (46, 51, 69, 64), (72, 78, 96, 84), (13, 2, 81, 88), (76, 73, 89, 94), (12, 13, 88, 87), (77, 76, 94, 95), (11, 12, 87, 86), (78, 77, 95, 96), (4, 5, 83, 82), (91, 98, 97, 90), (85, 89, 98, 91), (88, 96, 95, 87), (87, 95, 94, 86), (86, 94, 89, 85), (81, 84, 96, 88), (83, 93, 92, 82), (82, 92, 84, 81), (79, 20, 90, 97), (20, 21, 91, 90), (75, 74, 92, 93), (21, 0, 85, 91), (74, 72, 84, 92), (80, 79, 97, 98), (2, 4, 82, 81), (73, 80, 98, 89), (0, 11, 86, 85), (5, 75, 93, 83), (24, 119, 120, 25), (25, 120, 121, 26), (134, 148, 150, 136), (120, 106, 105, 121), (119, 107, 106, 120), (157, 155, 107, 119), (75, 157, 119, 24), (122, 125, 126, 123), (123, 126, 127, 124), (125, 128, 129, 126), (126, 129, 130, 127), (155, 160, 122, 107), (107, 122, 123, 106), (106, 123, 124, 105), (137, 151, 148, 134), (104, 141, 142, 102), (138, 152, 151, 137), (6, 54, 141, 104), (129, 115, 114, 130), (128, 116, 115, 129), (158, 156, 116, 128), (159, 158, 128, 125), (160, 159, 125, 122), (131, 42, 43, 132), (132, 43, 44, 133), (156, 161, 131, 116), (116, 131, 132, 115), (115, 132, 133, 114), (139, 153, 152, 138), (118, 147, 62, 23), (161, 79, 42, 131), (6, 104, 102, 111, 112, 113, 100, 118, 23), (101, 103, 5, 20, 117, 99, 108, 109, 110), (133, 44, 53, 140), (114, 133, 140, 135), (130, 114, 135, 139), (127, 130, 139, 138), (124, 127, 138, 137), (105, 124, 137, 134), (121, 105, 134, 136), (26, 121, 136, 47), (65, 150, 141, 54), (150, 148, 142, 141), (148, 151, 143, 142), (151, 152, 144, 143), (152, 153, 145, 144), (153, 149, 146, 145), (149, 154, 147, 146), (154, 71, 62, 147), (102, 142, 143, 111), (136, 150, 65, 47), (111, 143, 144, 112), (53, 71, 154, 140), (112, 144, 145, 113), (140, 154, 149, 135), (100, 146, 147, 118), (113, 145, 146, 100), (135, 149, 153, 139), (155, 165, 177, 160), (110, 169, 162, 101), (158, 175, 170, 156), (109, 168, 169, 110), (159, 176, 175, 158), (108, 167, 168, 109), (160, 177, 176, 159), (103, 163, 164, 5), (172, 171, 178, 179), (166, 172, 179, 170), (169, 168, 176, 177), (168, 167, 175, 176), (167, 166, 170, 175), (162, 169, 177, 165), (164, 163, 173, 174), (163, 162, 165, 173), (79, 178, 171, 20), (20, 171, 172, 117), (75, 174, 173, 157), (117, 172, 166, 99), (157, 173, 165, 155), (161, 179, 178, 79), (101, 162, 163, 103), (156, 170, 179, 161), (99, 166, 167, 108), (5, 164, 174, 75)])
_uv = me_cube_002.uv_layers.new(name='UVMap')
_uv.uv.foreach_set('vector', [0.4375, 0.375, 0.5, 0.375, 0.5, 0.4375, 0.4375, 0.4375, 0.5, 0.375, 0.5625, 0.375, 0.5625, 0.4375, 0.5, 0.4375, 0.0, 0.0, 0.0, 0.0, 0.0, 0.0, 0.0, 0.0, 0.593, 0.5, 0.593, 0.4375, 0.593, 0.4375, 0.593, 0.5, 0.5, 0.4375, 0.5625, 0.4375, 0.5625, 0.5, 0.5, 0.5, 0.4375, 0.4375, 0.5, 0.4375, 0.5, 0.5, 0.4375, 0.5, 0.4024, 0.4375, 0.4375, 0.4375, 0.4375, 0.5, 0.4024, 0.5, 0.4024, 0.375, 0.4375, 0.375, 0.4375, 0.4375, 0.4024, 0.4375, 0.4375, 0.5625, 0.5, 0.5625, 0.5, 0.625, 0.4375, 0.625, 0.5, 0.5625, 0.5625, 0.5625, 0.5625, 0.625, 0.5, 0.625, 0.4375, 0.625, 0.5, 0.625, 0.5, 0.6875, 0.4375, 0.6875, 0.5, 0.625, 0.5625, 0.625, 0.5625, 0.6875, 0.5, 0.6875, 0.4024, 0.5, 0.4375, 0.5, 0.4375, 0.5625, 0.4024, 0.5625, 0.4375, 0.5, 0.5, 0.5, 0.5, 0.5625, 0.4375, 0.5625, 0.5, 0.5, 0.5625, 0.5, 0.5625, 0.5625, 0.5, 0.5625, 0.593, 0.5625, 0.593, 0.5, 0.593, 0.5, 0.593, 0.5625, 0.625, 0.4375, 0.625, 0.5, 0.625, 0.5, 0.625, 0.4375, 0.593, 0.625, 0.593, 0.5625, 0.593, 0.5625, 0.593, 0.625, 0.625, 0.375, 0.625, 0.4375, 0.625, 0.4375, 0.625, 0.375, 0.5, 0.6875, 0.5625, 0.6875, 0.5625, 0.75, 0.5, 0.75, 0.4375, 0.6875, 0.5, 0.6875, 0.5, 0.75, 0.4375, 0.75, 0.4024, 0.6875, 0.4375, 0.6875, 0.4375, 0.75, 0.4024, 0.75, 0.4024, 0.625, 0.4375, 0.625, 0.4375, 0.6875, 0.4024, 0.6875, 0.4024, 0.5625, 0.4375, 0.5625, 0.4375, 0.625, 0.4024, 0.625, 0.4375, 0.8125, 0.5, 0.8125, 0.5, 0.875, 0.4375, 0.875, 0.5, 0.8125, 0.5625, 0.8125, 0.5625, 0.875, 0.5, 0.875, 0.4024, 0.75, 0.4375, 0.75, 0.4375, 0.8125, 0.4024, 0.8125, 0.4375, 0.75, 0.5, 0.75, 0.5, 0.8125, 0.4375, 0.8125, 0.5, 0.75, 0.5625, 0.75, 0.5625, 0.8125, 0.5, 0.8125, 0.593, 0.6875, 0.593, 0.625, 0.593, 0.625, 0.593, 0.6875, 0.625, 0.8125, 0.625, 0.875, 0.625, 0.875, 0.625, 0.8125, 0.4024, 0.8125, 0.4375, 0.8125, 0.4375, 0.875, 0.4024, 0.875, 0.625, 0.375, 0.625, 0.875, 0.625, 0.8125, 0.625, 0.75, 0.625, 0.6875, 0.625, 0.625, 0.625, 0.5625, 0.625, 0.5, 0.625, 0.4375, 0.375, 0.5, 0.375, 0.5625, 0.375, 0.625, 0.375, 0.6875, 0.375, 0.75, 0.375, 0.8125, 0.375, 0.875, 0.375, 0.375, 0.375, 0.4375, 0.5625, 0.8125, 0.593, 0.8125, 0.593, 0.875, 0.5625, 0.875, 0.5625, 0.75, 0.593, 0.75, 0.593, 0.8125, 0.5625, 0.8125, 0.5625, 0.6875, 0.593, 0.6875, 0.593, 0.75, 0.5625, 0.75, 0.5625, 0.625, 0.593, 0.625, 0.593, 0.6875, 0.5625, 0.6875, 0.5625, 0.5625, 0.593, 0.5625, 0.593, 0.625, 0.5625, 0.625, 0.5625, 0.5, 0.593, 0.5, 0.593, 0.5625, 0.5625, 0.5625, 0.5625, 0.4375, 0.593, 0.4375, 0.593, 0.5, 0.5625, 0.5, 0.5625, 0.375, 0.593, 0.375, 0.593, 0.4375, 0.5625, 0.4375, 0.593, 0.375, 0.625, 0.375, 0.625, 0.4375, 0.593, 0.4375, 0.593, 0.4375, 0.625, 0.4375, 0.625, 0.5, 0.593, 0.5, 0.593, 0.5, 0.625, 0.5, 0.625, 0.5625, 0.593, 0.5625, 0.593, 0.5625, 0.625, 0.5625, 0.625, 0.625, 0.593, 0.625, 0.593, 0.625, 0.625, 0.625, 0.625, 0.6875, 0.593, 0.6875, 0.593, 0.6875, 0.625, 0.6875, 0.625, 0.75, 0.593, 0.75, 0.593, 0.75, 0.625, 0.75, 0.625, 0.8125, 0.593, 0.8125, 0.593, 0.8125, 0.625, 0.8125, 0.625, 0.875, 0.593, 0.875, 0.625, 0.5, 0.625, 0.5625, 0.625, 0.5625, 0.625, 0.5, 0.593, 0.4375, 0.593, 0.375, 0.593, 0.375, 0.593, 0.4375, 0.625, 0.5625, 0.625, 0.625, 0.625, 0.625, 0.625, 0.5625, 0.593, 0.875, 0.593, 0.8125, 0.593, 0.8125, 0.593, 0.875, 0.0, 0.0, 0.0, 0.0, 0.0, 0.0, 0.0, 0.0, 0.625, 0.625, 0.625, 0.6875, 0.625, 0.6875, 0.625, 0.625, 0.593, 0.8125, 0.593, 0.75, 0.593, 0.75, 0.593, 0.8125, 0.625, 0.75, 0.625, 0.8125, 0.625, 0.8125, 0.625, 0.75, 0.625, 0.6875, 0.625, 0.75, 0.625, 0.75, 0.625, 0.6875, 0.593, 0.75, 0.593, 0.6875, 0.593, 0.6875, 0.593, 0.75, 0.4024, 0.5, 0.4024, 0.5625, 0.4024, 0.5625, 0.4024, 0.5, 0.375, 0.5625, 0.375, 0.5, 0.375, 0.5, 0.375, 0.5625, 0.4024, 0.6875, 0.4024, 0.75, 0.4024, 0.75, 0.4024, 0.6875, 0.375, 0.625, 0.375, 0.5625, 0.375, 0.5625, 0.375, 0.625, 0.4024, 0.625, 0.4024, 0.6875, 0.4024, 0.6875, 0.4024, 0.625, 0.375, 0.6875, 0.375, 0.625, 0.375, 0.625, 0.375, 0.6875, 0.4024, 0.5625, 0.4024, 0.625, 0.4024, 0.625, 0.4024, 0.5625, 0.375, 0.4375, 0.375, 0.375, 0.375, 0.375, 0.375, 0.4375, 0.375, 0.8125, 0.4024, 0.8125, 0.4024, 0.875, 0.375, 0.875, 0.375, 0.75, 0.4024, 0.75, 0.4024, 0.8125, 0.375, 0.8125, 0.375, 0.5625, 0.4024, 0.5625, 0.4024, 0.625, 0.375, 0.625, 0.375, 0.625, 0.4024, 0.625, 0.4024, 0.6875, 0.375, 0.6875, 0.375, 0.6875, 0.4024, 0.6875, 0.4024, 0.75, 0.375, 0.75, 0.375, 0.5, 0.4024, 0.5, 0.4024, 0.5625, 0.375, 0.5625, 0.375, 0.375, 0.4024, 0.375, 0.4024, 0.4375, 0.375, 0.4375, 0.375, 0.4375, 0.4024, 0.4375, 0.4024, 0.5, 0.375, 0.5, 0.0, 0.0, 0.0, 0.0, 0.0, 0.0, 0.0, 0.0, 0.375, 0.875, 0.375, 0.8125, 0.375, 0.8125, 0.375, 0.875, 0.4024, 0.375, 0.4024, 0.4375, 0.4024, 0.4375, 0.4024, 0.375, 0.375, 0.8125, 0.375, 0.75, 0.375, 0.75, 0.375, 0.8125, 0.4024, 0.4375, 0.4024, 0.5, 0.4024, 0.5, 0.4024, 0.4375, 0.4024, 0.8125, 0.4024, 0.875, 0.4024, 0.875, 0.4024, 0.8125, 0.375, 0.5, 0.375, 0.4375, 0.375, 0.4375, 0.375, 0.5, 0.4024, 0.75, 0.4024, 0.8125, 0.4024, 0.8125, 0.4024, 0.75, 0.375, 0.75, 0.375, 0.6875, 0.375, 0.6875, 0.375, 0.75, 0.0, 0.0, 0.0, 0.0, 0.0, 0.0, 0.0, 0.0, 0.4375, 0.375, 0.4375, 0.4375, 0.5, 0.4375, 0.5, 0.375, 0.5, 0.375, 0.5, 0.4375, 0.5625, 0.4375, 0.5625, 0.375, 0.593, 0.5, 0.593, 0.5, 0.593, 0.4375, 0.593, 0.4375, 0.5, 0.4375, 0.5, 0.5, 0.5625, 0.5, 0.5625, 0.4375, 0.4375, 0.4375, 0.4375, 0.5, 0.5, 0.5, 0.5, 0.4375, 0.4024, 0.4375, 0.4024, 0.5, 0.4375, 0.5, 0.4375, 0.4375, 0.4024, 0.375, 0.4024, 0.4375, 0.4375, 0.4375, 0.4375, 0.375, 0.4375, 0.5625, 0.4375, 0.625, 0.5, 0.625, 0.5, 0.5625, 0.5, 0.5625, 0.5, 0.625, 0.5625, 0.625, 0.5625, 0.5625, 0.4375, 0.625, 0.4375, 0.6875, 0.5, 0.6875, 0.5, 0.625, 0.5, 0.625, 0.5, 0.6875, 0.5625, 0.6875, 0.5625, 0.625, 0.4024, 0.5, 0.4024, 0.5625, 0.4375, 0.5625, 0.4375, 0.5, 0.4375, 0.5, 0.4375, 0.5625, 0.5, 0.5625, 0.5, 0.5, 0.5, 0.5, 0.5, 0.5625, 0.5625, 0.5625, 0.5625, 0.5, 0.593, 0.5625, 0.593, 0.5625, 0.593, 0.5, 0.593, 0.5, 0.625, 0.4375, 0.625, 0.4375, 0.625, 0.5, 0.625, 0.5, 0.593, 0.625, 0.593, 0.625, 0.593, 0.5625, 0.593, 0.5625, 0.625, 0.375, 0.625, 0.375, 0.625, 0.4375, 0.625, 0.4375, 0.5, 0.6875, 0.5, 0.75, 0.5625, 0.75, 0.5625, 0.6875, 0.4375, 0.6875, 0.4375, 0.75, 0.5, 0.75, 0.5, 0.6875, 0.4024, 0.6875, 0.4024, 0.75, 0.4375, 0.75, 0.4375, 0.6875, 0.4024, 0.625, 0.4024, 0.6875, 0.4375, 0.6875, 0.4375, 0.625, 0.4024, 0.5625, 0.4024, 0.625, 0.4375, 0.625, 0.4375, 0.5625, 0.4375, 0.8125, 0.4375, 0.875, 0.5, 0.875, 0.5, 0.8125, 0.5, 0.8125, 0.5, 0.875, 0.5625, 0.875, 0.5625, 0.8125, 0.4024, 0.75, 0.4024, 0.8125, 0.4375, 0.8125, 0.4375, 0.75, 0.4375, 0.75, 0.4375, 0.8125, 0.5, 0.8125, 0.5, 0.75, 0.5, 0.75, 0.5, 0.8125, 0.5625, 0.8125, 0.5625, 0.75, 0.593, 0.6875, 0.593, 0.6875, 0.593, 0.625, 0.593, 0.625, 0.625, 0.8125, 0.625, 0.8125, 0.625, 0.875, 0.625, 0.875, 0.4024, 0.8125, 0.4024, 0.875, 0.4375, 0.875, 0.4375, 0.8125, 0.625, 0.375, 0.625, 0.4375, 0.625, 0.5, 0.625, 0.5625, 0.625, 0.625, 0.625, 0.6875, 0.625, 0.75, 0.625, 0.8125, 0.625, 0.875, 0.375, 0.5, 0.375, 0.4375, 0.375, 0.375, 0.375, 0.875, 0.375, 0.8125, 0.375, 0.75, 0.375, 0.6875, 0.375, 0.625, 0.375, 0.5625, 0.5625, 0.8125, 0.5625, 0.875, 0.593, 0.875, 0.593, 0.8125, 0.5625, 0.75, 0.5625, 0.8125, 0.593, 0.8125, 0.593, 0.75, 0.5625, 0.6875, 0.5625, 0.75, 0.593, 0.75, 0.593, 0.6875, 0.5625, 0.625, 0.5625, 0.6875, 0.593, 0.6875, 0.593, 0.625, 0.5625, 0.5625, 0.5625, 0.625, 0.593, 0.625, 0.593, 0.5625, 0.5625, 0.5, 0.5625, 0.5625, 0.593, 0.5625, 0.593, 0.5, 0.5625, 0.4375, 0.5625, 0.5, 0.593, 0.5, 0.593, 0.4375, 0.5625, 0.375, 0.5625, 0.4375, 0.593, 0.4375, 0.593, 0.375, 0.593, 0.375, 0.593, 0.4375, 0.625, 0.4375, 0.625, 0.375, 0.593, 0.4375, 0.593, 0.5, 0.625, 0.5, 0.625, 0.4375, 0.593, 0.5, 0.593, 0.5625, 0.625, 0.5625, 0.625, 0.5, 0.593, 0.5625, 0.593, 0.625, 0.625, 0.625, 0.625, 0.5625, 0.593, 0.625, 0.593, 0.6875, 0.625, 0.6875, 0.625, 0.625, 0.593, 0.6875, 0.593, 0.75, 0.625, 0.75, 0.625, 0.6875, 0.593, 0.75, 0.593, 0.8125, 0.625, 0.8125, 0.625, 0.75, 0.593, 0.8125, 0.593, 0.875, 0.625, 0.875, 0.625, 0.8125, 0.625, 0.5, 0.625, 0.5, 0.625, 0.5625, 0.625, 0.5625, 0.593, 0.4375, 0.593, 0.4375, 0.593, 0.375, 0.593, 0.375, 0.625, 0.5625, 0.625, 0.5625, 0.625, 0.625, 0.625, 0.625, 0.593, 0.875, 0.593, 0.875, 0.593, 0.8125, 0.593, 0.8125, 0.625, 0.625, 0.625, 0.625, 0.625, 0.6875, 0.625, 0.6875, 0.593, 0.8125, 0.593, 0.8125, 0.593, 0.75, 0.593, 0.75, 0.625, 0.75, 0.625, 0.75, 0.625, 0.8125, 0.625, 0.8125, 0.625, 0.6875, 0.625, 0.6875, 0.625, 0.75, 0.625, 0.75, 0.593, 0.75, 0.593, 0.75, 0.593, 0.6875, 0.593, 0.6875, 0.4024, 0.5, 0.4024, 0.5, 0.4024, 0.5625, 0.4024, 0.5625, 0.375, 0.5625, 0.375, 0.5625, 0.375, 0.5, 0.375, 0.5, 0.4024, 0.6875, 0.4024, 0.6875, 0.4024, 0.75, 0.4024, 0.75, 0.375, 0.625, 0.375, 0.625, 0.375, 0.5625, 0.375, 0.5625, 0.4024, 0.625, 0.4024, 0.625, 0.4024, 0.6875, 0.4024, 0.6875, 0.375, 0.6875, 0.375, 0.6875, 0.375, 0.625, 0.375, 0.625, 0.4024, 0.5625, 0.4024, 0.5625, 0.4024, 0.625, 0.4024, 0.625, 0.375, 0.4375, 0.375, 0.4375, 0.375, 0.375, 0.375, 0.375, 0.375, 0.8125, 0.375, 0.875, 0.4024, 0.875, 0.4024, 0.8125, 0.375, 0.75, 0.375, 0.8125, 0.4024, 0.8125, 0.4024, 0.75, 0.375, 0.5625, 0.375, 0.625, 0.4024, 0.625, 0.4024, 0.5625, 0.375, 0.625, 0.375, 0.6875, 0.4024, 0.6875, 0.4024, 0.625, 0.375, 0.6875, 0.375, 0.75, 0.4024, 0.75, 0.4024, 0.6875, 0.375, 0.5, 0.375, 0.5625, 0.4024, 0.5625, 0.4024, 0.5, 0.375, 0.375, 0.375, 0.4375, 0.4024, 0.4375, 0.4024, 0.375, 0.375, 0.4375, 0.375, 0.5, 0.4024, 0.5, 0.4024, 0.4375, 0.0, 0.0, 0.0, 0.0, 0.0, 0.0, 0.0, 0.0, 0.375, 0.875, 0.375, 0.875, 0.375, 0.8125, 0.375, 0.8125, 0.4024, 0.375, 0.4024, 0.375, 0.4024, 0.4375, 0.4024, 0.4375, 0.375, 0.8125, 0.375, 0.8125, 0.375, 0.75, 0.375, 0.75, 0.4024, 0.4375, 0.4024, 0.4375, 0.4024, 0.5, 0.4024, 0.5, 0.4024, 0.8125, 0.4024, 0.8125, 0.4024, 0.875, 0.4024, 0.875, 0.375, 0.5, 0.375, 0.5, 0.375, 0.4375, 0.375, 0.4375, 0.4024, 0.75, 0.4024, 0.75, 0.4024, 0.8125, 0.4024, 0.8125, 0.375, 0.75, 0.375, 0.75, 0.375, 0.6875, 0.375, 0.6875, 0.0, 0.0, 0.0, 0.0, 0.0, 0.0, 0.0, 0.0])
me_cube_002.update()
me_cylinder_002 = bpy.data.meshes.new('Cylinder.002')
me_cylinder_002.from_pydata([(0.0, 1.0, -1.0), (0.0, 1.0, 1.0), (0.3827, 0.9239, -1.0), (0.3827, 0.9239, 1.0), (0.7071, 0.7071, -1.0), (0.7071, 0.7071, 1.0), (0.9239, 0.3827, -1.0), (0.9239, 0.3827, 1.0), (1.0, 0.0, -1.0), (1.0, 0.0, 1.0), (0.9239, -0.3827, -1.0), (0.9239, -0.3827, 1.0), (0.7071, -0.7071, -1.0), (0.7071, -0.7071, 1.0), (0.3827, -0.9239, -1.0), (0.3827, -0.9239, 1.0), (0.0, -1.0, -1.0), (0.0, -1.0, 1.0), (-0.3827, -0.9239, -1.0), (-0.3827, -0.9239, 1.0), (-0.7071, -0.7071, -1.0), (-0.7071, -0.7071, 1.0), (-0.9239, -0.3827, -1.0), (-0.9239, -0.3827, 1.0), (-1.0, 0.0, -1.0), (-1.0, 0.0, 1.0), (-0.9239, 0.3827, -1.0), (-0.9239, 0.3827, 1.0), (-0.7071, 0.7071, -1.0), (-0.7071, 0.7071, 1.0), (-0.3827, 0.9239, -1.0), (-0.3827, 0.9239, 1.0)], [], [(0, 1, 3, 2), (2, 3, 5, 4), (4, 5, 7, 6), (6, 7, 9, 8), (8, 9, 11, 10), (10, 11, 13, 12), (12, 13, 15, 14), (14, 15, 17, 16), (16, 17, 19, 18), (18, 19, 21, 20), (20, 21, 23, 22), (22, 23, 25, 24), (24, 25, 27, 26), (26, 27, 29, 28), (3, 1, 31, 29, 27, 25, 23, 21, 19, 17, 15, 13, 11, 9, 7, 5), (28, 29, 31, 30), (30, 31, 1, 0), (0, 2, 4, 6, 8, 10, 12, 14, 16, 18, 20, 22, 24, 26, 28, 30)])
_uv = me_cylinder_002.uv_layers.new(name='UVMap')
_uv.uv.foreach_set('vector', [1.0, 0.5, 1.0, 1.0, 0.9375, 1.0, 0.9375, 0.5, 0.9375, 0.5, 0.9375, 1.0, 0.875, 1.0, 0.875, 0.5, 0.875, 0.5, 0.875, 1.0, 0.8125, 1.0, 0.8125, 0.5, 0.8125, 0.5, 0.8125, 1.0, 0.75, 1.0, 0.75, 0.5, 0.75, 0.5, 0.75, 1.0, 0.6875, 1.0, 0.6875, 0.5, 0.6875, 0.5, 0.6875, 1.0, 0.625, 1.0, 0.625, 0.5, 0.625, 0.5, 0.625, 1.0, 0.5625, 1.0, 0.5625, 0.5, 0.5625, 0.5, 0.5625, 1.0, 0.5, 1.0, 0.5, 0.5, 0.5, 0.5, 0.5, 1.0, 0.4375, 1.0, 0.4375, 0.5, 0.4375, 0.5, 0.4375, 1.0, 0.375, 1.0, 0.375, 0.5, 0.375, 0.5, 0.375, 1.0, 0.3125, 1.0, 0.3125, 0.5, 0.3125, 0.5, 0.3125, 1.0, 0.25, 1.0, 0.25, 0.5, 0.25, 0.5, 0.25, 1.0, 0.1875, 1.0, 0.1875, 0.5, 0.1875, 0.5, 0.1875, 1.0, 0.125, 1.0, 0.125, 0.5, 0.3418, 0.4717, 0.25, 0.49, 0.1582, 0.4717, 0.08029, 0.4197, 0.02827, 0.3418, 0.01, 0.25, 0.02827, 0.1582, 0.08029, 0.08029, 0.1582, 0.02827, 0.25, 0.01, 0.3418, 0.02827, 0.4197, 0.08029, 0.4717, 0.1582, 0.49, 0.25, 0.4717, 0.3418, 0.4197, 0.4197, 0.125, 0.5, 0.125, 1.0, 0.0625, 1.0, 0.0625, 0.5, 0.0625, 0.5, 0.0625, 1.0, 0.0, 1.0, 0.0, 0.5, 0.75, 0.49, 0.8418, 0.4717, 0.9197, 0.4197, 0.9717, 0.3418, 0.99, 0.25, 0.9717, 0.1582, 0.9197, 0.08029, 0.8418, 0.02827, 0.75, 0.01, 0.6582, 0.02827, 0.5803, 0.08029, 0.5283, 0.1582, 0.51, 0.25, 0.5283, 0.3418, 0.5803, 0.4197, 0.6582, 0.4717])
me_cylinder_002.update()
me_cylinder_003 = bpy.data.meshes.new('Cylinder.003')
me_cylinder_003.from_pydata([(0.0, 1.0, -1.0), (0.0, 1.0, 1.0), (0.3827, 0.9239, -1.0), (0.3827, 0.9239, 1.0), (0.7071, 0.7071, -1.0), (0.7071, 0.7071, 1.0), (0.9239, 0.3827, -1.0), (0.9239, 0.3827, 1.0), (1.0, 0.0, -1.0), (1.0, 0.0, 1.0), (0.9239, -0.3827, -1.0), (0.9239, -0.3827, 1.0), (0.7071, -0.7071, -1.0), (0.7071, -0.7071, 1.0), (0.3827, -0.9239, -1.0), (0.3827, -0.9239, 1.0), (0.0, -1.0, -1.0), (0.0, -1.0, 1.0), (-0.3827, -0.9239, -1.0), (-0.3827, -0.9239, 1.0), (-0.7071, -0.7071, -1.0), (-0.7071, -0.7071, 1.0), (-0.9239, -0.3827, -1.0), (-0.9239, -0.3827, 1.0), (-1.0, 0.0, -1.0), (-1.0, 0.0, 1.0), (-0.9239, 0.3827, -1.0), (-0.9239, 0.3827, 1.0), (-0.7071, 0.7071, -1.0), (-0.7071, 0.7071, 1.0), (-0.3827, 0.9239, -1.0), (-0.3827, 0.9239, 1.0)], [], [(0, 1, 3, 2), (2, 3, 5, 4), (4, 5, 7, 6), (6, 7, 9, 8), (8, 9, 11, 10), (10, 11, 13, 12), (12, 13, 15, 14), (14, 15, 17, 16), (16, 17, 19, 18), (18, 19, 21, 20), (20, 21, 23, 22), (22, 23, 25, 24), (24, 25, 27, 26), (26, 27, 29, 28), (3, 1, 31, 29, 27, 25, 23, 21, 19, 17, 15, 13, 11, 9, 7, 5), (28, 29, 31, 30), (30, 31, 1, 0), (0, 2, 4, 6, 8, 10, 12, 14, 16, 18, 20, 22, 24, 26, 28, 30)])
_uv = me_cylinder_003.uv_layers.new(name='UVMap')
_uv.uv.foreach_set('vector', [1.0, 0.5, 1.0, 1.0, 0.9375, 1.0, 0.9375, 0.5, 0.9375, 0.5, 0.9375, 1.0, 0.875, 1.0, 0.875, 0.5, 0.875, 0.5, 0.875, 1.0, 0.8125, 1.0, 0.8125, 0.5, 0.8125, 0.5, 0.8125, 1.0, 0.75, 1.0, 0.75, 0.5, 0.75, 0.5, 0.75, 1.0, 0.6875, 1.0, 0.6875, 0.5, 0.6875, 0.5, 0.6875, 1.0, 0.625, 1.0, 0.625, 0.5, 0.625, 0.5, 0.625, 1.0, 0.5625, 1.0, 0.5625, 0.5, 0.5625, 0.5, 0.5625, 1.0, 0.5, 1.0, 0.5, 0.5, 0.5, 0.5, 0.5, 1.0, 0.4375, 1.0, 0.4375, 0.5, 0.4375, 0.5, 0.4375, 1.0, 0.375, 1.0, 0.375, 0.5, 0.375, 0.5, 0.375, 1.0, 0.3125, 1.0, 0.3125, 0.5, 0.3125, 0.5, 0.3125, 1.0, 0.25, 1.0, 0.25, 0.5, 0.25, 0.5, 0.25, 1.0, 0.1875, 1.0, 0.1875, 0.5, 0.1875, 0.5, 0.1875, 1.0, 0.125, 1.0, 0.125, 0.5, 0.3418, 0.4717, 0.25, 0.49, 0.1582, 0.4717, 0.08029, 0.4197, 0.02827, 0.3418, 0.01, 0.25, 0.02827, 0.1582, 0.08029, 0.08029, 0.1582, 0.02827, 0.25, 0.01, 0.3418, 0.02827, 0.4197, 0.08029, 0.4717, 0.1582, 0.49, 0.25, 0.4717, 0.3418, 0.4197, 0.4197, 0.125, 0.5, 0.125, 1.0, 0.0625, 1.0, 0.0625, 0.5, 0.0625, 0.5, 0.0625, 1.0, 0.0, 1.0, 0.0, 0.5, 0.75, 0.49, 0.8418, 0.4717, 0.9197, 0.4197, 0.9717, 0.3418, 0.99, 0.25, 0.9717, 0.1582, 0.9197, 0.08029, 0.8418, 0.02827, 0.75, 0.01, 0.6582, 0.02827, 0.5803, 0.08029, 0.5283, 0.1582, 0.51, 0.25, 0.5283, 0.3418, 0.5803, 0.4197, 0.6582, 0.4717])
me_cylinder_003.update()

# ---- objects
ob_light = bpy.data.objects.new('Light', light_light)
ob_camera = bpy.data.objects.new('Camera', cam_camera)
ob_cylinder = bpy.data.objects.new('Cylinder', me_cylinder_001)
ob_klong_that_1 = bpy.data.objects.new('Klong that-1', me_cube_001)
ob_klong_that_1_001 = bpy.data.objects.new('Klong that-1.001', me_cube_002)
ob_cylinder_001 = bpy.data.objects.new('Cylinder.001', me_cylinder_002)
ob_cylinder_002 = bpy.data.objects.new('Cylinder.002', me_cylinder_003)

# ---- transforms, parenting, visibility, modifiers, constraints
ob_light.location = (4.076, 1.005, 5.904)
ob_light.rotation_euler = (0.6503, 0.05522, 1.866)
ob_light.lock_rotations_4d = False
ob_light.empty_display_type = 'ARROWS'
ob_light.color = (0.0, 0.0, 0.0, 0.0)
ob_light.lineart.crease_threshold = 0.0
ob_camera.location = (7.359, -6.926, 4.958)
ob_camera.rotation_euler = (1.109, 0.0, 0.8149)
ob_camera.lock_rotations_4d = False
ob_camera.empty_display_type = 'ARROWS'
ob_camera.color = (0.0, 0.0, 0.0, 0.0)
ob_camera.display_type = 'WIRE'
ob_camera.lineart.crease_threshold = 0.0
ob_cylinder.location = (0.0, 0.0, 1.079)
_m = ob_cylinder.modifiers.new('Mirror', 'MIRROR')
ob_klong_that_1.location = (1.05, 0.0, 0.9144)
ob_klong_that_1_001.location = (-1.05, 0.0, 0.9144)
ob_cylinder_001.location = (-0.8705, 0.01426, 1.875)
ob_cylinder_001.rotation_euler = (1.571, 0.0, 0.0)
ob_cylinder_001.scale = (0.06618, 0.06618, 0.6514)
ob_cylinder_002.location = (-1.044, 0.01426, 1.875)
ob_cylinder_002.rotation_euler = (1.571, 0.0, 0.0)
ob_cylinder_002.scale = (0.06618, 0.06618, 0.6514)

# ---- collection membership
col_collection.objects.link(ob_light)
col_collection.objects.link(ob_camera)
col_collection.objects.link(ob_cylinder)
col_collection.objects.link(ob_klong_that_1)
col_collection.objects.link(ob_klong_that_1_001)
col_collection.objects.link(ob_cylinder_001)
col_collection.objects.link(ob_cylinder_002)

# ---- scene / render settings (as saved in the file)
scene.camera = ob_camera
scene.frame_start = 1; scene.frame_end = 250; scene.frame_set(1)
scene.render.engine = 'BLENDER_EEVEE_NEXT'
bpy.context.view_layer.update()
